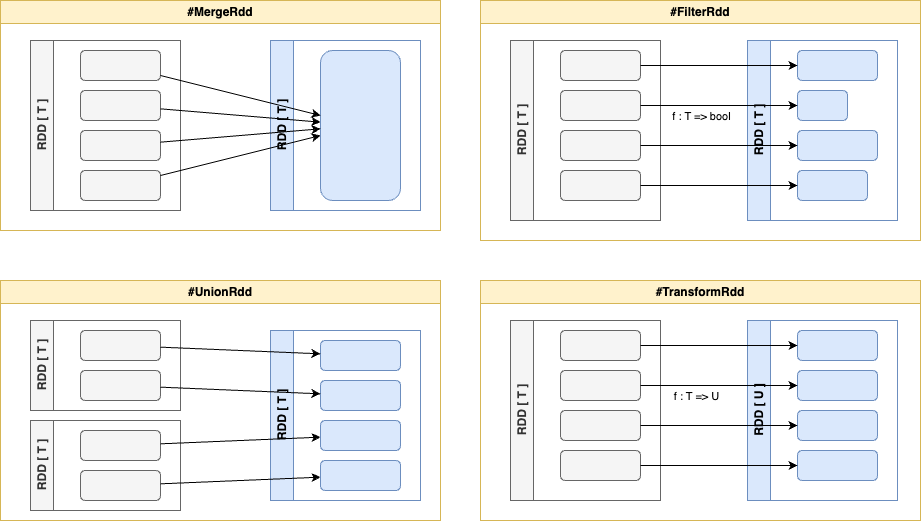

The diagram above was exported from draw.io. Its source (the exported page's mxGraphModel, read from the mxfile embedded in the PNG):
<mxGraphModel dx="798" dy="692" grid="1" gridSize="10" guides="1" tooltips="1" connect="1" arrows="1" fold="1" page="1" pageScale="1" pageWidth="827" pageHeight="1169" math="0" shadow="0">
  <root>
    <mxCell id="0" />
    <mxCell id="1" parent="0" />
    <mxCell id="2" value="#MergeRdd" style="swimlane;whiteSpace=wrap;html=1;fillColor=#fff2cc;strokeColor=#d6b656;" vertex="1" parent="1">
      <mxGeometry x="80" y="40" width="440" height="230" as="geometry" />
    </mxCell>
    <mxCell id="16" value="RDD [ T ]" style="swimlane;horizontal=0;whiteSpace=wrap;html=1;fillColor=#f5f5f5;fontColor=#333333;strokeColor=#666666;" vertex="1" parent="2">
      <mxGeometry x="30" y="40" width="150" height="170" as="geometry" />
    </mxCell>
    <mxCell id="17" value="" style="rounded=1;whiteSpace=wrap;html=1;fillColor=#f5f5f5;fontColor=#333333;strokeColor=#666666;" vertex="1" parent="16">
      <mxGeometry x="50" y="10" width="80" height="30" as="geometry" />
    </mxCell>
    <mxCell id="18" value="" style="rounded=1;whiteSpace=wrap;html=1;fillColor=#f5f5f5;fontColor=#333333;strokeColor=#666666;" vertex="1" parent="16">
      <mxGeometry x="50" y="50" width="80" height="30" as="geometry" />
    </mxCell>
    <mxCell id="19" value="" style="rounded=1;whiteSpace=wrap;html=1;fillColor=#f5f5f5;fontColor=#333333;strokeColor=#666666;" vertex="1" parent="16">
      <mxGeometry x="50" y="90" width="80" height="30" as="geometry" />
    </mxCell>
    <mxCell id="20" value="" style="rounded=1;whiteSpace=wrap;html=1;fillColor=#f5f5f5;fontColor=#333333;strokeColor=#666666;" vertex="1" parent="16">
      <mxGeometry x="50" y="130" width="80" height="30" as="geometry" />
    </mxCell>
    <mxCell id="21" value="RDD [ T ]" style="swimlane;horizontal=0;whiteSpace=wrap;html=1;fillColor=#dae8fc;strokeColor=#6c8ebf;" vertex="1" parent="2">
      <mxGeometry x="270" y="40" width="150" height="170" as="geometry">
        <mxRectangle x="270" y="40" width="50" height="40" as="alternateBounds" />
      </mxGeometry>
    </mxCell>
    <mxCell id="25" value="" style="rounded=1;whiteSpace=wrap;html=1;fillColor=#dae8fc;strokeColor=#6c8ebf;" vertex="1" parent="21">
      <mxGeometry x="50" y="10" width="80" height="150" as="geometry" />
    </mxCell>
    <mxCell id="32" style="edgeStyle=none;html=1;" edge="1" parent="2" source="17" target="25">
      <mxGeometry relative="1" as="geometry" />
    </mxCell>
    <mxCell id="33" style="edgeStyle=none;html=1;" edge="1" parent="2" source="18" target="25">
      <mxGeometry relative="1" as="geometry" />
    </mxCell>
    <mxCell id="34" style="edgeStyle=none;html=1;" edge="1" parent="2" source="19" target="25">
      <mxGeometry relative="1" as="geometry" />
    </mxCell>
    <mxCell id="35" style="edgeStyle=none;html=1;" edge="1" parent="2" source="20" target="25">
      <mxGeometry relative="1" as="geometry" />
    </mxCell>
    <mxCell id="36" value="#UnionRdd" style="swimlane;whiteSpace=wrap;html=1;fillColor=#fff2cc;strokeColor=#d6b656;" vertex="1" parent="1">
      <mxGeometry x="80" y="320" width="440" height="240" as="geometry" />
    </mxCell>
    <mxCell id="37" value="RDD [ T ]" style="swimlane;horizontal=0;whiteSpace=wrap;html=1;fillColor=#f5f5f5;fontColor=#333333;strokeColor=#666666;" vertex="1" parent="36">
      <mxGeometry x="30" y="40" width="150" height="90" as="geometry" />
    </mxCell>
    <mxCell id="38" value="" style="rounded=1;whiteSpace=wrap;html=1;fillColor=#f5f5f5;fontColor=#333333;strokeColor=#666666;" vertex="1" parent="37">
      <mxGeometry x="50" y="10" width="80" height="30" as="geometry" />
    </mxCell>
    <mxCell id="39" value="" style="rounded=1;whiteSpace=wrap;html=1;fillColor=#f5f5f5;fontColor=#333333;strokeColor=#666666;" vertex="1" parent="37">
      <mxGeometry x="50" y="50" width="80" height="30" as="geometry" />
    </mxCell>
    <mxCell id="48" value="RDD [ T ]" style="swimlane;horizontal=0;whiteSpace=wrap;html=1;fillColor=#dae8fc;strokeColor=#6c8ebf;" vertex="1" parent="36">
      <mxGeometry x="270" y="50" width="150" height="170" as="geometry">
        <mxRectangle x="270" y="50" width="50" height="40" as="alternateBounds" />
      </mxGeometry>
    </mxCell>
    <mxCell id="49" value="" style="rounded=1;whiteSpace=wrap;html=1;fillColor=#dae8fc;strokeColor=#6c8ebf;" vertex="1" parent="48">
      <mxGeometry x="50" y="10" width="80" height="30" as="geometry" />
    </mxCell>
    <mxCell id="50" value="" style="rounded=1;whiteSpace=wrap;html=1;fillColor=#dae8fc;strokeColor=#6c8ebf;" vertex="1" parent="48">
      <mxGeometry x="50" y="50" width="80" height="30" as="geometry" />
    </mxCell>
    <mxCell id="51" value="" style="rounded=1;whiteSpace=wrap;html=1;fillColor=#dae8fc;strokeColor=#6c8ebf;" vertex="1" parent="48">
      <mxGeometry x="50" y="90" width="80" height="30" as="geometry" />
    </mxCell>
    <mxCell id="52" value="" style="rounded=1;whiteSpace=wrap;html=1;fillColor=#dae8fc;strokeColor=#6c8ebf;" vertex="1" parent="48">
      <mxGeometry x="50" y="130" width="80" height="30" as="geometry" />
    </mxCell>
    <mxCell id="53" value="RDD [ T ]" style="swimlane;horizontal=0;whiteSpace=wrap;html=1;fillColor=#f5f5f5;fontColor=#333333;strokeColor=#666666;" vertex="1" parent="36">
      <mxGeometry x="30" y="140" width="150" height="90" as="geometry" />
    </mxCell>
    <mxCell id="54" value="" style="rounded=1;whiteSpace=wrap;html=1;fillColor=#f5f5f5;fontColor=#333333;strokeColor=#666666;" vertex="1" parent="53">
      <mxGeometry x="50" y="10" width="80" height="30" as="geometry" />
    </mxCell>
    <mxCell id="55" value="" style="rounded=1;whiteSpace=wrap;html=1;fillColor=#f5f5f5;fontColor=#333333;strokeColor=#666666;" vertex="1" parent="53">
      <mxGeometry x="50" y="50" width="80" height="30" as="geometry" />
    </mxCell>
    <mxCell id="56" style="edgeStyle=none;html=1;" edge="1" parent="36" source="38" target="49">
      <mxGeometry relative="1" as="geometry" />
    </mxCell>
    <mxCell id="57" style="edgeStyle=none;html=1;" edge="1" parent="36" source="39" target="50">
      <mxGeometry relative="1" as="geometry" />
    </mxCell>
    <mxCell id="58" style="edgeStyle=none;html=1;" edge="1" parent="36" source="54" target="51">
      <mxGeometry relative="1" as="geometry" />
    </mxCell>
    <mxCell id="59" style="edgeStyle=none;html=1;" edge="1" parent="36" source="55" target="52">
      <mxGeometry relative="1" as="geometry" />
    </mxCell>
    <mxCell id="60" value="#FilterRdd" style="swimlane;whiteSpace=wrap;html=1;fillColor=#fff2cc;strokeColor=#d6b656;" vertex="1" parent="1">
      <mxGeometry x="560" y="40" width="440" height="240" as="geometry" />
    </mxCell>
    <mxCell id="61" value="RDD [ T ]" style="swimlane;horizontal=0;whiteSpace=wrap;html=1;fillColor=#f5f5f5;fontColor=#333333;strokeColor=#666666;" vertex="1" parent="60">
      <mxGeometry x="30" y="40" width="150" height="180" as="geometry" />
    </mxCell>
    <mxCell id="62" value="" style="rounded=1;whiteSpace=wrap;html=1;fillColor=#f5f5f5;fontColor=#333333;strokeColor=#666666;" vertex="1" parent="61">
      <mxGeometry x="50" y="10" width="80" height="30" as="geometry" />
    </mxCell>
    <mxCell id="63" value="" style="rounded=1;whiteSpace=wrap;html=1;fillColor=#f5f5f5;fontColor=#333333;strokeColor=#666666;" vertex="1" parent="61">
      <mxGeometry x="50" y="50" width="80" height="30" as="geometry" />
    </mxCell>
    <mxCell id="70" value="" style="rounded=1;whiteSpace=wrap;html=1;fillColor=#f5f5f5;fontColor=#333333;strokeColor=#666666;" vertex="1" parent="61">
      <mxGeometry x="50" y="90" width="80" height="30" as="geometry" />
    </mxCell>
    <mxCell id="71" value="" style="rounded=1;whiteSpace=wrap;html=1;fillColor=#f5f5f5;fontColor=#333333;strokeColor=#666666;" vertex="1" parent="61">
      <mxGeometry x="50" y="130" width="80" height="30" as="geometry" />
    </mxCell>
    <mxCell id="64" value="RDD [ T ]" style="swimlane;horizontal=0;whiteSpace=wrap;html=1;fillColor=#dae8fc;strokeColor=#6c8ebf;" vertex="1" parent="60">
      <mxGeometry x="267" y="40" width="150" height="180" as="geometry" />
    </mxCell>
    <mxCell id="65" value="" style="rounded=1;whiteSpace=wrap;html=1;fillColor=#dae8fc;strokeColor=#6c8ebf;" vertex="1" parent="64">
      <mxGeometry x="50" y="10" width="80" height="30" as="geometry" />
    </mxCell>
    <mxCell id="66" value="" style="rounded=1;whiteSpace=wrap;html=1;fillColor=#dae8fc;strokeColor=#6c8ebf;" vertex="1" parent="64">
      <mxGeometry x="50" y="50" width="50" height="30" as="geometry" />
    </mxCell>
    <mxCell id="67" value="" style="rounded=1;whiteSpace=wrap;html=1;fillColor=#dae8fc;strokeColor=#6c8ebf;" vertex="1" parent="64">
      <mxGeometry x="50" y="90" width="80" height="30" as="geometry" />
    </mxCell>
    <mxCell id="68" value="" style="rounded=1;whiteSpace=wrap;html=1;fillColor=#dae8fc;strokeColor=#6c8ebf;" vertex="1" parent="64">
      <mxGeometry x="50" y="130" width="70" height="30" as="geometry" />
    </mxCell>
    <mxCell id="72" style="edgeStyle=none;html=1;" edge="1" parent="60" source="62" target="65">
      <mxGeometry relative="1" as="geometry" />
    </mxCell>
    <mxCell id="73" style="edgeStyle=none;html=1;" edge="1" parent="60" source="63" target="66">
      <mxGeometry relative="1" as="geometry" />
    </mxCell>
    <mxCell id="92" value="f : T =&amp;gt; bool" style="edgeLabel;html=1;align=center;verticalAlign=middle;resizable=0;points=[];" vertex="1" connectable="0" parent="73">
      <mxGeometry x="-0.2675" y="-2" relative="1" as="geometry">
        <mxPoint x="2" y="8" as="offset" />
      </mxGeometry>
    </mxCell>
    <mxCell id="74" style="edgeStyle=none;html=1;" edge="1" parent="60" source="70" target="67">
      <mxGeometry relative="1" as="geometry" />
    </mxCell>
    <mxCell id="75" style="edgeStyle=none;html=1;" edge="1" parent="60" source="71" target="68">
      <mxGeometry relative="1" as="geometry" />
    </mxCell>
    <mxCell id="76" value="#TransformRdd" style="swimlane;whiteSpace=wrap;html=1;fillColor=#fff2cc;strokeColor=#d6b656;" vertex="1" parent="1">
      <mxGeometry x="560" y="320" width="440" height="240" as="geometry" />
    </mxCell>
    <mxCell id="77" value="RDD [ T ]" style="swimlane;horizontal=0;whiteSpace=wrap;html=1;fillColor=#f5f5f5;fontColor=#333333;strokeColor=#666666;" vertex="1" parent="76">
      <mxGeometry x="30" y="40" width="150" height="180" as="geometry" />
    </mxCell>
    <mxCell id="78" value="" style="rounded=1;whiteSpace=wrap;html=1;fillColor=#f5f5f5;fontColor=#333333;strokeColor=#666666;" vertex="1" parent="77">
      <mxGeometry x="50" y="10" width="80" height="30" as="geometry" />
    </mxCell>
    <mxCell id="79" value="" style="rounded=1;whiteSpace=wrap;html=1;fillColor=#f5f5f5;fontColor=#333333;strokeColor=#666666;" vertex="1" parent="77">
      <mxGeometry x="50" y="50" width="80" height="30" as="geometry" />
    </mxCell>
    <mxCell id="80" value="" style="rounded=1;whiteSpace=wrap;html=1;fillColor=#f5f5f5;fontColor=#333333;strokeColor=#666666;" vertex="1" parent="77">
      <mxGeometry x="50" y="90" width="80" height="30" as="geometry" />
    </mxCell>
    <mxCell id="81" value="" style="rounded=1;whiteSpace=wrap;html=1;fillColor=#f5f5f5;fontColor=#333333;strokeColor=#666666;" vertex="1" parent="77">
      <mxGeometry x="50" y="130" width="80" height="30" as="geometry" />
    </mxCell>
    <mxCell id="82" value="RDD [ U ]" style="swimlane;horizontal=0;whiteSpace=wrap;html=1;fillColor=#dae8fc;strokeColor=#6c8ebf;" vertex="1" parent="76">
      <mxGeometry x="267" y="40" width="150" height="180" as="geometry" />
    </mxCell>
    <mxCell id="83" value="" style="rounded=1;whiteSpace=wrap;html=1;fillColor=#dae8fc;strokeColor=#6c8ebf;" vertex="1" parent="82">
      <mxGeometry x="50" y="10" width="80" height="30" as="geometry" />
    </mxCell>
    <mxCell id="84" value="" style="rounded=1;whiteSpace=wrap;html=1;fillColor=#dae8fc;strokeColor=#6c8ebf;" vertex="1" parent="82">
      <mxGeometry x="50" y="50" width="80" height="30" as="geometry" />
    </mxCell>
    <mxCell id="85" value="" style="rounded=1;whiteSpace=wrap;html=1;fillColor=#dae8fc;strokeColor=#6c8ebf;" vertex="1" parent="82">
      <mxGeometry x="50" y="90" width="80" height="30" as="geometry" />
    </mxCell>
    <mxCell id="86" value="" style="rounded=1;whiteSpace=wrap;html=1;fillColor=#dae8fc;strokeColor=#6c8ebf;" vertex="1" parent="82">
      <mxGeometry x="50" y="130" width="80" height="30" as="geometry" />
    </mxCell>
    <mxCell id="87" style="edgeStyle=none;html=1;" edge="1" parent="76" source="78" target="83">
      <mxGeometry relative="1" as="geometry" />
    </mxCell>
    <mxCell id="88" style="edgeStyle=none;html=1;" edge="1" parent="76" source="79" target="84">
      <mxGeometry relative="1" as="geometry" />
    </mxCell>
    <mxCell id="91" value="f : T =&amp;gt; U" style="edgeLabel;html=1;align=center;verticalAlign=middle;resizable=0;points=[];" vertex="1" connectable="0" parent="88">
      <mxGeometry x="-0.3057" relative="1" as="geometry">
        <mxPoint y="10" as="offset" />
      </mxGeometry>
    </mxCell>
    <mxCell id="89" style="edgeStyle=none;html=1;" edge="1" parent="76" source="80" target="85">
      <mxGeometry relative="1" as="geometry" />
    </mxCell>
    <mxCell id="90" style="edgeStyle=none;html=1;" edge="1" parent="76" source="81" target="86">
      <mxGeometry relative="1" as="geometry" />
    </mxCell>
  </root>
</mxGraphModel>